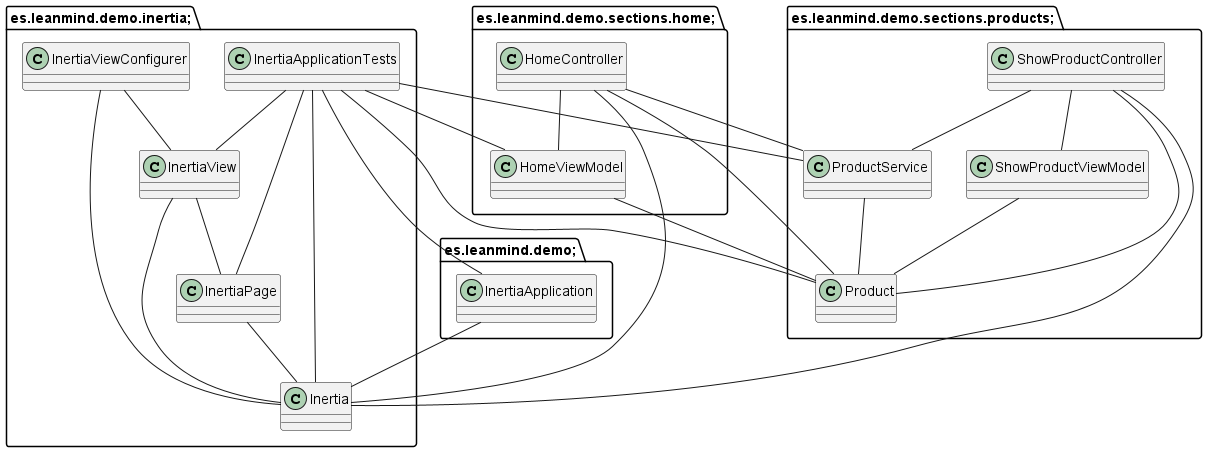

The diagram above was rendered by PlantUML. Its source (embedded in the PNG):
@startuml
package es.leanmind.demo.inertia; {
class Inertia {
}

class InertiaPage {
}

class InertiaView {
}

class InertiaViewConfigurer {
}

class InertiaApplicationTests {
}

}

package es.leanmind.demo; {
class InertiaApplication {
}

}

package es.leanmind.demo.sections.home; {
class HomeController {
}

class HomeViewModel {
}

}

package es.leanmind.demo.sections.products; {
class Product {
}

class ProductService {
}

class ShowProductController {
}

class ShowProductViewModel {
}

}

InertiaPage -- Inertia
InertiaView -- Inertia
InertiaView -- InertiaPage
InertiaViewConfigurer -- Inertia
InertiaViewConfigurer -- InertiaView
InertiaApplication -- Inertia
HomeController -- Inertia
HomeController -- HomeViewModel
HomeController -- Product
HomeController -- ProductService
HomeViewModel -- Product
ProductService -- Product
ShowProductController -- Inertia
ShowProductController -- Product
ShowProductController -- ProductService
ShowProductController -- ShowProductViewModel
ShowProductViewModel -- Product
InertiaApplicationTests -- Inertia
InertiaApplicationTests -- InertiaPage
InertiaApplicationTests -- InertiaView
InertiaApplicationTests -- InertiaApplication
InertiaApplicationTests -- HomeViewModel
InertiaApplicationTests -- Product
InertiaApplicationTests -- ProductService
@enduml